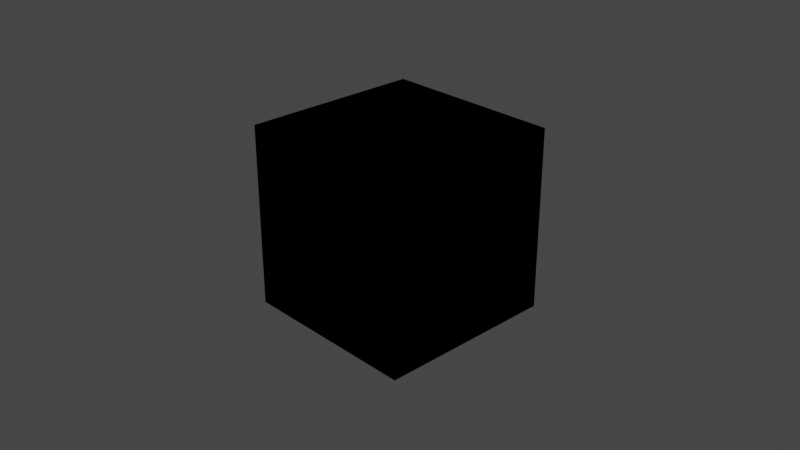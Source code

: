# Source: untitled.blend  (saved by Blender 3.6.13; exported with 4.5.12 LTS)
import bpy
from mathutils import Matrix  # noqa: F401  (used for matrix-valued properties, if any)

bpy.ops.wm.read_factory_settings(use_empty=True)
scene = bpy.context.scene
scene.name = 'Scene'

# ---- collections
col_collection = bpy.data.collections.new('Collection'); scene.collection.children.link(col_collection)

# ---- materials (node trees are filled in below, after node groups)
mat_material = bpy.data.materials.new('Material')
mat_material.alpha_threshold = 0.0
mat_material.use_transparent_shadow = False
mat_material.roughness = 0.5
mat_material.line_color = (0.0, 0.0, 0.0, 1.0)

# ---- material node trees
mat_material.use_nodes = True; mat_material.node_tree.nodes.clear()
_N = mat_material.node_tree.nodes; _L = mat_material.node_tree.links
n0 = _N.new('ShaderNodeOutputMaterial'); n0.name = 'Material Output'; n0.location = (300, 300)
n1 = _N.new('ShaderNodeBsdfPrincipled'); n1.name = 'Principled BSDF'; n1.location = (10, 300)
n1.distribution = 'GGX'
n1.subsurface_method = 'RANDOM_WALK_SKIN'
n1.inputs[3].default_value = 1.45
n1.inputs[27].default_value = (0.0, 0.0, 0.0, 1.0)
n1.inputs[28].default_value = 1.0
_L.new(n1.outputs[0], n0.inputs[0])
n0.is_active_output = True

# ---- world
world_world = bpy.data.worlds.new('World'); scene.world = world_world
world_world.use_nodes = True; world_world.node_tree.nodes.clear()
_N = world_world.node_tree.nodes; _L = world_world.node_tree.links
n0 = _N.new('ShaderNodeOutputWorld'); n0.name = 'World Output'; n0.location = (300, 300)
n1 = _N.new('ShaderNodeBackground'); n1.name = 'Background'; n1.location = (10, 300)
n1.inputs[0].default_value = (0.05088, 0.05088, 0.05088, 1.0)
_L.new(n1.outputs[0], n0.inputs[0])
n0.is_active_output = True
world_world.color = (0.05088, 0.05088, 0.05088)
world_world.use_sun_shadow = False
world_world.sun_shadow_jitter_overblur = 0.0

# ---- cameras
cam_camera = bpy.data.cameras.new('Camera')
cam_camera.clip_end = 100.0
cam_camera.ortho_scale = 7.314

# ---- lights
light_light = bpy.data.lights.new('Light', 'POINT')
light_light.transmission_factor = 0.0
light_light.energy = 1000.0
light_light.shadow_soft_size = 0.1
light_light.shadow_maximum_resolution = 0.006
light_light.use_absolute_resolution = True

# ---- meshes
me_cube = bpy.data.meshes.new('Cube')
me_cube.from_pydata([(1.0, 1.0, 1.0), (1.0, 1.0, -1.0), (1.0, -1.0, 1.0), (1.0, -1.0, -1.0), (-1.0, 1.0, 1.0), (-1.0, 1.0, -1.0), (-1.0, -1.0, 1.0), (-1.0, -1.0, -1.0)], [], [(0, 4, 6, 2), (3, 2, 6, 7), (7, 6, 4, 5), (5, 1, 3, 7), (1, 0, 2, 3), (5, 4, 0, 1)])
_uv = me_cube.uv_layers.new(name='UVMap')
_uv.uv.foreach_set('vector', [0.625, 0.5, 0.875, 0.5, 0.875, 0.75, 0.625, 0.75, 0.375, 0.75, 0.625, 0.75, 0.625, 1.0, 0.375, 1.0, 0.375, 0.0, 0.625, 0.0, 0.625, 0.25, 0.375, 0.25, 0.125, 0.5, 0.375, 0.5, 0.375, 0.75, 0.125, 0.75, 0.375, 0.5, 0.625, 0.5, 0.625, 0.75, 0.375, 0.75, 0.375, 0.25, 0.625, 0.25, 0.625, 0.5, 0.375, 0.5])
me_cube.materials.append(mat_material)
me_cube.use_mirror_vertex_groups = False
me_cube.update()
me_cube_001 = bpy.data.meshes.new('Cube.001')
me_cube_001.from_pydata([(1.0, 1.0, 1.0), (1.0, 1.0, -1.0), (1.0, -1.0, 1.0), (1.0, -1.0, -1.0), (-1.0, 1.0, 1.0), (-1.0, 1.0, -1.0), (-1.0, -1.0, 1.0), (-1.0, -1.0, -1.0)], [], [(0, 4, 6, 2), (3, 2, 6, 7), (7, 6, 4, 5), (5, 1, 3, 7), (1, 0, 2, 3), (5, 4, 0, 1)])
_uv = me_cube_001.uv_layers.new(name='UVMap')
_uv.uv.foreach_set('vector', [0.625, 0.5, 0.875, 0.5, 0.875, 0.75, 0.625, 0.75, 0.375, 0.75, 0.625, 0.75, 0.625, 1.0, 0.375, 1.0, 0.375, 0.0, 0.625, 0.0, 0.625, 0.25, 0.375, 0.25, 0.125, 0.5, 0.375, 0.5, 0.375, 0.75, 0.125, 0.75, 0.375, 0.5, 0.625, 0.5, 0.625, 0.75, 0.375, 0.75, 0.375, 0.25, 0.625, 0.25, 0.625, 0.5, 0.375, 0.5])
me_cube_001.materials.append(mat_material)
me_cube_001.use_mirror_vertex_groups = False
me_cube_001.update()

# ---- objects
ob_cube = bpy.data.objects.new('Cube', me_cube)
ob_light = bpy.data.objects.new('Light', light_light)
ob_camera = bpy.data.objects.new('Camera', cam_camera)
ob_cube_001 = bpy.data.objects.new('Cube.001', me_cube_001)

# ---- transforms, parenting, visibility, modifiers, constraints
ob_cube.location = (0.0, 0.0, 0.0)
ob_cube.lock_rotations_4d = False
ob_cube.empty_display_type = 'ARROWS'
ob_cube.lineart.crease_threshold = 0.0
ob_light.location = (4.076, 1.005, 5.904)
ob_light.rotation_euler = (0.6503, 0.05522, 1.866)
ob_light.lock_rotations_4d = False
ob_light.empty_display_type = 'ARROWS'
ob_light.color = (0.0, 0.0, 0.0, 0.0)
ob_light.lineart.crease_threshold = 0.0
ob_camera.location = (7.359, -6.926, 4.958)
ob_camera.rotation_euler = (1.109, 0.0, 0.8149)
ob_camera.lock_rotations_4d = False
ob_camera.empty_display_type = 'ARROWS'
ob_camera.color = (0.0, 0.0, 0.0, 0.0)
ob_camera.display_type = 'WIRE'
ob_camera.lineart.crease_threshold = 0.0
ob_cube_001.location = (0.0, 0.0, 0.0)
ob_cube_001.lock_rotations_4d = False
ob_cube_001.empty_display_type = 'ARROWS'
ob_cube_001.lineart.crease_threshold = 0.0

# ---- collection membership
col_collection.objects.link(ob_cube)
col_collection.objects.link(ob_light)
col_collection.objects.link(ob_camera)
col_collection.objects.link(ob_cube_001)

# ---- scene / render settings (as saved in the file)
scene.camera = ob_camera
scene.frame_start = 1; scene.frame_end = 250; scene.frame_set(1)
scene.render.engine = 'BLENDER_EEVEE_NEXT'
scene.cycles.sampling_pattern = 'TABULATED_SOBOL'
scene.view_settings.view_transform = 'Filmic'
bpy.context.view_layer.update()
